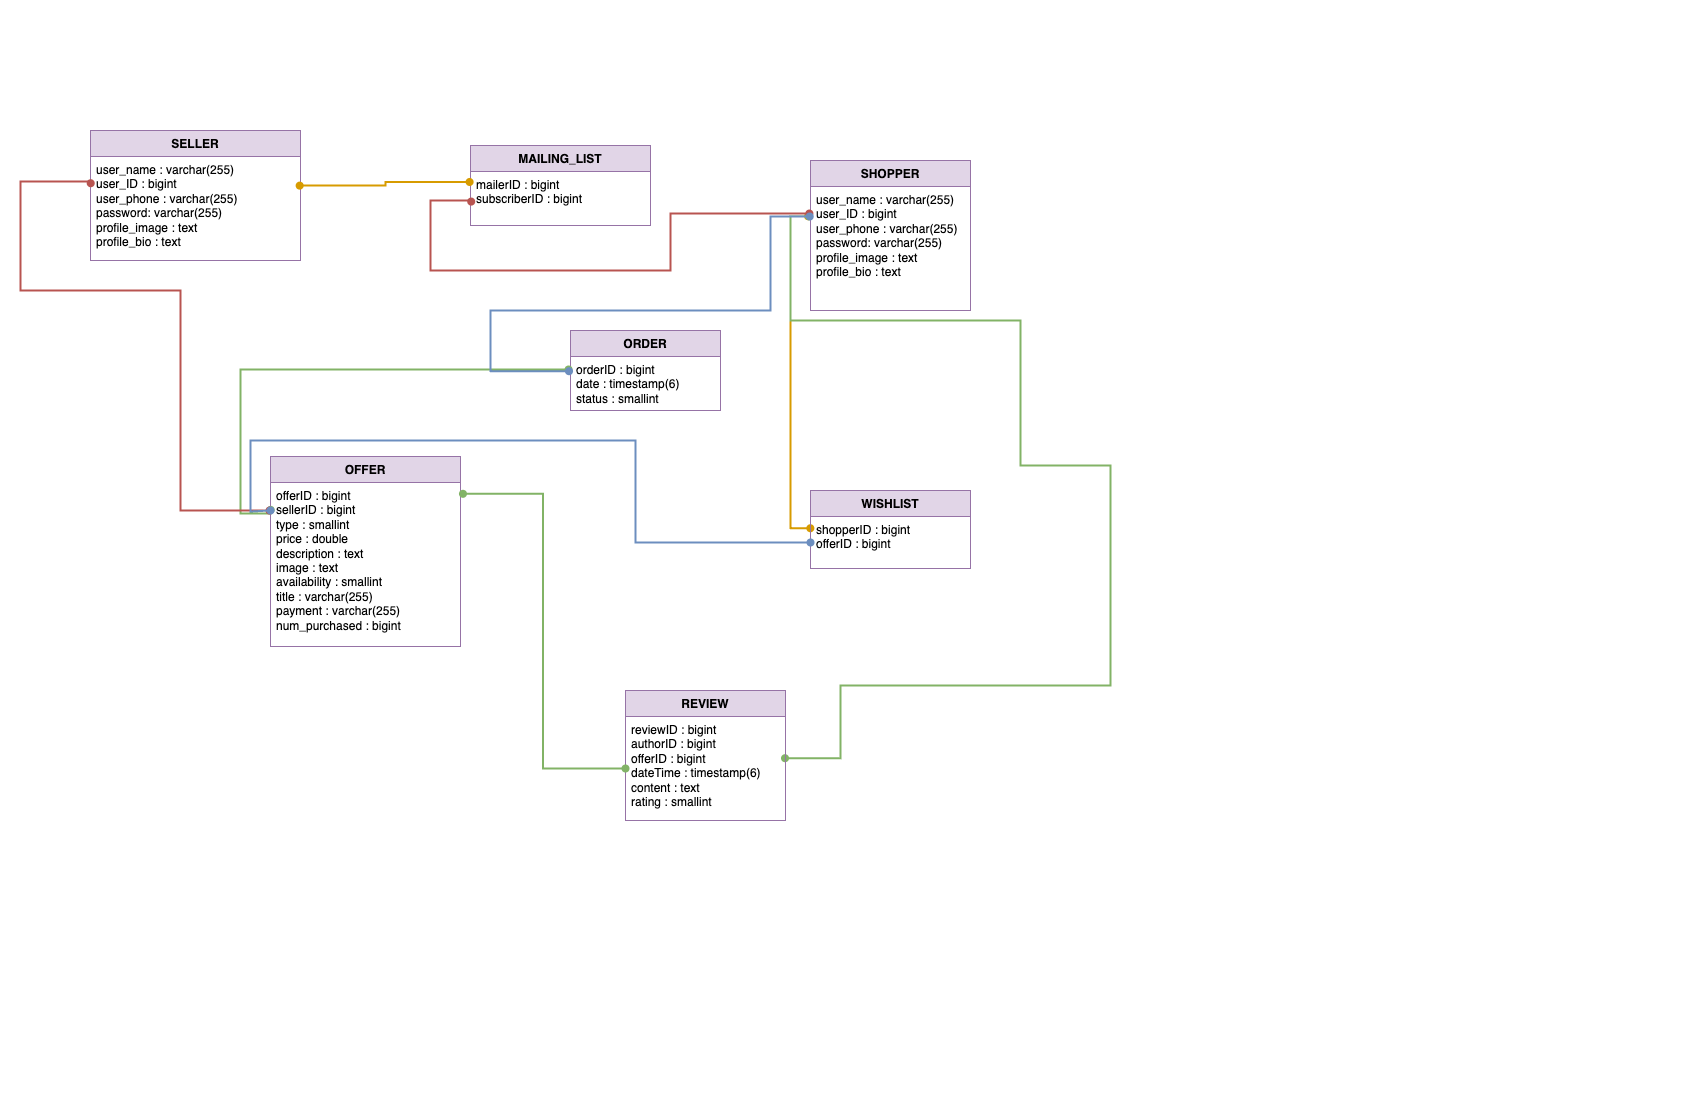

The diagram above was exported from draw.io. Its source (the exported page's mxGraphModel, read from the mxfile embedded in the PNG):
<mxGraphModel dx="937" dy="711" grid="1" gridSize="10" guides="1" tooltips="1" connect="1" arrows="1" fold="1" page="1" pageScale="1" pageWidth="850" pageHeight="1100" math="0" shadow="0">
  <root>
    <mxCell id="0" />
    <mxCell id="1" parent="0" />
    <mxCell id="C_E4UHXlPiZOc3t_pbJQ-1" value="ORDER" style="swimlane;fontStyle=1;align=center;verticalAlign=top;childLayout=stackLayout;horizontal=1;startSize=26;horizontalStack=0;resizeParent=1;resizeParentMax=0;resizeLast=0;collapsible=1;marginBottom=0;whiteSpace=wrap;html=1;fillColor=#e1d5e7;strokeColor=#9673a6;" vertex="1" parent="1">
      <mxGeometry x="570" y="330" width="150" height="80" as="geometry" />
    </mxCell>
    <mxCell id="C_E4UHXlPiZOc3t_pbJQ-2" value="&lt;div&gt;orderID : bigint&lt;/div&gt;&lt;div&gt;date : timestamp(6)&lt;/div&gt;&lt;div&gt;status : smallint&lt;/div&gt;" style="text;strokeColor=none;fillColor=none;align=left;verticalAlign=top;spacingLeft=4;spacingRight=4;overflow=hidden;rotatable=0;points=[[0,0.5],[1,0.5]];portConstraint=eastwest;whiteSpace=wrap;html=1;" vertex="1" parent="C_E4UHXlPiZOc3t_pbJQ-1">
      <mxGeometry y="26" width="150" height="54" as="geometry" />
    </mxCell>
    <mxCell id="C_E4UHXlPiZOc3t_pbJQ-3" value="SHOPPER" style="swimlane;fontStyle=1;align=center;verticalAlign=top;childLayout=stackLayout;horizontal=1;startSize=26;horizontalStack=0;resizeParent=1;resizeParentMax=0;resizeLast=0;collapsible=1;marginBottom=0;whiteSpace=wrap;html=1;fillColor=#e1d5e7;strokeColor=#9673a6;" vertex="1" parent="1">
      <mxGeometry x="810" y="160" width="160" height="150" as="geometry" />
    </mxCell>
    <mxCell id="C_E4UHXlPiZOc3t_pbJQ-4" value="user_name : varchar(255)&lt;div&gt;user_ID : bigint&lt;/div&gt;&lt;div&gt;user_phone :&lt;span style=&quot;background-color: transparent; color: light-dark(rgb(0, 0, 0), rgb(255, 255, 255));&quot;&gt;&amp;nbsp;varchar(255)&lt;/span&gt;&lt;/div&gt;&lt;div&gt;password&lt;span style=&quot;background-color: transparent; color: light-dark(rgb(0, 0, 0), rgb(255, 255, 255));&quot;&gt;: varchar(255)&lt;/span&gt;&lt;/div&gt;&lt;div&gt;profile_image&amp;nbsp;&lt;span style=&quot;background-color: transparent; color: light-dark(rgb(0, 0, 0), rgb(255, 255, 255));&quot;&gt;: text&lt;/span&gt;&lt;/div&gt;&lt;div&gt;profile_bio : text&lt;/div&gt;" style="text;strokeColor=none;fillColor=none;align=left;verticalAlign=top;spacingLeft=4;spacingRight=4;overflow=hidden;rotatable=0;points=[[0,0.5],[1,0.5]];portConstraint=eastwest;whiteSpace=wrap;html=1;" vertex="1" parent="C_E4UHXlPiZOc3t_pbJQ-3">
      <mxGeometry y="26" width="160" height="124" as="geometry" />
    </mxCell>
    <mxCell id="C_E4UHXlPiZOc3t_pbJQ-7" style="edgeStyle=orthogonalEdgeStyle;rounded=0;orthogonalLoop=1;jettySize=auto;html=1;entryX=-0.015;entryY=0.24;entryDx=0;entryDy=0;endArrow=oval;startFill=1;strokeColor=#d79b00;strokeWidth=2;align=center;verticalAlign=middle;fontFamily=Helvetica;fontSize=11;fontColor=default;labelBackgroundColor=default;startArrow=oval;endFill=1;fillColor=#ffe6cc;exitX=-0.001;exitY=0.226;exitDx=0;exitDy=0;exitPerimeter=0;entryPerimeter=0;" edge="1" parent="1" source="C_E4UHXlPiZOc3t_pbJQ-10" target="C_E4UHXlPiZOc3t_pbJQ-4">
      <mxGeometry relative="1" as="geometry">
        <Array as="points">
          <mxPoint x="790" y="528" />
          <mxPoint x="790" y="216" />
        </Array>
      </mxGeometry>
    </mxCell>
    <mxCell id="C_E4UHXlPiZOc3t_pbJQ-8" value="WISHLIST" style="swimlane;fontStyle=1;align=center;verticalAlign=top;childLayout=stackLayout;horizontal=1;startSize=26;horizontalStack=0;resizeParent=1;resizeParentMax=0;resizeLast=0;collapsible=1;marginBottom=0;whiteSpace=wrap;html=1;fillColor=#e1d5e7;strokeColor=#9673a6;" vertex="1" parent="1">
      <mxGeometry x="810" y="490" width="160" height="78" as="geometry" />
    </mxCell>
    <mxCell id="C_E4UHXlPiZOc3t_pbJQ-10" value="shopperID : bigint&lt;div&gt;offerID :&lt;span style=&quot;background-color: transparent; color: light-dark(rgb(0, 0, 0), rgb(255, 255, 255));&quot;&gt;&amp;nbsp;bigint&lt;/span&gt;&lt;/div&gt;" style="text;strokeColor=none;fillColor=none;align=left;verticalAlign=top;spacingLeft=4;spacingRight=4;overflow=hidden;rotatable=0;points=[[0,0.5],[1,0.5]];portConstraint=eastwest;whiteSpace=wrap;html=1;" vertex="1" parent="C_E4UHXlPiZOc3t_pbJQ-8">
      <mxGeometry y="26" width="160" height="52" as="geometry" />
    </mxCell>
    <mxCell id="C_E4UHXlPiZOc3t_pbJQ-11" value="MAILING_LIST" style="swimlane;fontStyle=1;align=center;verticalAlign=top;childLayout=stackLayout;horizontal=1;startSize=26;horizontalStack=0;resizeParent=1;resizeParentMax=0;resizeLast=0;collapsible=1;marginBottom=0;whiteSpace=wrap;html=1;fillColor=#e1d5e7;strokeColor=#9673a6;" vertex="1" parent="1">
      <mxGeometry x="470" y="145" width="180" height="80" as="geometry" />
    </mxCell>
    <mxCell id="C_E4UHXlPiZOc3t_pbJQ-12" value="mailerID : bigint&lt;div&gt;subscriberID : bigint&lt;/div&gt;" style="text;strokeColor=none;fillColor=none;align=left;verticalAlign=top;spacingLeft=4;spacingRight=4;overflow=hidden;rotatable=0;points=[[0,0.5],[1,0.5]];portConstraint=eastwest;whiteSpace=wrap;html=1;" vertex="1" parent="C_E4UHXlPiZOc3t_pbJQ-11">
      <mxGeometry y="26" width="180" height="54" as="geometry" />
    </mxCell>
    <mxCell id="C_E4UHXlPiZOc3t_pbJQ-15" value="SELLER" style="swimlane;fontStyle=1;align=center;verticalAlign=top;childLayout=stackLayout;horizontal=1;startSize=26;horizontalStack=0;resizeParent=1;resizeParentMax=0;resizeLast=0;collapsible=1;marginBottom=0;whiteSpace=wrap;html=1;fillColor=#e1d5e7;strokeColor=#9673a6;" vertex="1" parent="1">
      <mxGeometry x="90" y="130" width="210" height="130" as="geometry" />
    </mxCell>
    <mxCell id="C_E4UHXlPiZOc3t_pbJQ-16" value="user_name : varchar(255)&lt;div&gt;user_ID : bigint&lt;/div&gt;&lt;div&gt;user_phone :&lt;span style=&quot;background-color: transparent; color: light-dark(rgb(0, 0, 0), rgb(255, 255, 255));&quot;&gt;&amp;nbsp;varchar(255)&lt;/span&gt;&lt;/div&gt;&lt;div&gt;password&lt;span style=&quot;background-color: transparent; color: light-dark(rgb(0, 0, 0), rgb(255, 255, 255));&quot;&gt;: varchar(255)&lt;/span&gt;&lt;/div&gt;&lt;div&gt;profile_image&amp;nbsp;&lt;span style=&quot;background-color: transparent; color: light-dark(rgb(0, 0, 0), rgb(255, 255, 255));&quot;&gt;: text&lt;/span&gt;&lt;/div&gt;&lt;div&gt;profile_bio : text&lt;/div&gt;" style="text;strokeColor=none;fillColor=none;align=left;verticalAlign=top;spacingLeft=4;spacingRight=4;overflow=hidden;rotatable=0;points=[[0,0.5],[1,0.5]];portConstraint=eastwest;whiteSpace=wrap;html=1;" vertex="1" parent="C_E4UHXlPiZOc3t_pbJQ-15">
      <mxGeometry y="26" width="210" height="104" as="geometry" />
    </mxCell>
    <mxCell id="C_E4UHXlPiZOc3t_pbJQ-19" style="edgeStyle=orthogonalEdgeStyle;rounded=0;orthogonalLoop=1;jettySize=auto;html=1;exitX=0.997;exitY=0.401;exitDx=0;exitDy=0;exitPerimeter=0;endArrow=oval;startFill=1;strokeColor=#82b366;strokeWidth=2;align=center;verticalAlign=middle;fontFamily=Helvetica;fontSize=11;fontColor=default;labelBackgroundColor=default;startArrow=oval;endFill=1;fillColor=#d5e8d4;entryX=-0.01;entryY=0.24;entryDx=0;entryDy=0;entryPerimeter=0;" edge="1" parent="1" source="C_E4UHXlPiZOc3t_pbJQ-21" target="C_E4UHXlPiZOc3t_pbJQ-4">
      <mxGeometry relative="1" as="geometry">
        <mxPoint x="790" y="740" as="sourcePoint" />
        <Array as="points">
          <mxPoint x="840" y="758" />
          <mxPoint x="840" y="685" />
          <mxPoint x="1110" y="685" />
          <mxPoint x="1110" y="465" />
          <mxPoint x="1020" y="465" />
          <mxPoint x="1020" y="320" />
          <mxPoint x="790" y="320" />
          <mxPoint x="790" y="216" />
        </Array>
        <mxPoint x="790" y="250" as="targetPoint" />
      </mxGeometry>
    </mxCell>
    <mxCell id="C_E4UHXlPiZOc3t_pbJQ-20" value="REVIEW" style="swimlane;fontStyle=1;align=center;verticalAlign=top;childLayout=stackLayout;horizontal=1;startSize=26;horizontalStack=0;resizeParent=1;resizeParentMax=0;resizeLast=0;collapsible=1;marginBottom=0;whiteSpace=wrap;html=1;fillColor=#e1d5e7;strokeColor=#9673a6;" vertex="1" parent="1">
      <mxGeometry x="625" y="690" width="160" height="130" as="geometry" />
    </mxCell>
    <mxCell id="C_E4UHXlPiZOc3t_pbJQ-21" value="reviewID : bigint&lt;div&gt;authorID&amp;nbsp;&lt;span style=&quot;background-color: transparent; color: light-dark(rgb(0, 0, 0), rgb(255, 255, 255));&quot;&gt;: bigint&lt;/span&gt;&lt;br&gt;&lt;/div&gt;&lt;div&gt;offerID : bigint&lt;/div&gt;&lt;div&gt;dateTime&amp;nbsp;&lt;span style=&quot;background-color: transparent; color: light-dark(rgb(0, 0, 0), rgb(255, 255, 255));&quot;&gt;: timestamp(6)&lt;/span&gt;&lt;/div&gt;&lt;div&gt;content : text&lt;/div&gt;&lt;div&gt;rating : smallint&lt;/div&gt;" style="text;strokeColor=none;fillColor=none;align=left;verticalAlign=top;spacingLeft=4;spacingRight=4;overflow=hidden;rotatable=0;points=[[0,0.5],[1,0.5]];portConstraint=eastwest;whiteSpace=wrap;html=1;" vertex="1" parent="C_E4UHXlPiZOc3t_pbJQ-20">
      <mxGeometry y="26" width="160" height="104" as="geometry" />
    </mxCell>
    <mxCell id="C_E4UHXlPiZOc3t_pbJQ-22" value="OFFER" style="swimlane;fontStyle=1;align=center;verticalAlign=top;childLayout=stackLayout;horizontal=1;startSize=26;horizontalStack=0;resizeParent=1;resizeParentMax=0;resizeLast=0;collapsible=1;marginBottom=0;whiteSpace=wrap;html=1;fillColor=#e1d5e7;strokeColor=#9673a6;" vertex="1" parent="1">
      <mxGeometry x="270" y="456" width="190" height="190" as="geometry" />
    </mxCell>
    <mxCell id="C_E4UHXlPiZOc3t_pbJQ-23" value="&lt;div&gt;&lt;span style=&quot;background-color: transparent; color: light-dark(rgb(0, 0, 0), rgb(255, 255, 255));&quot;&gt;offerID : bigint&lt;/span&gt;&lt;/div&gt;&lt;div&gt;&lt;span style=&quot;background-color: transparent; color: light-dark(rgb(0, 0, 0), rgb(255, 255, 255));&quot;&gt;sellerID : bigint&lt;/span&gt;&lt;/div&gt;&lt;div&gt;&lt;span style=&quot;background-color: transparent; color: light-dark(rgb(0, 0, 0), rgb(255, 255, 255));&quot;&gt;type : smallint&lt;/span&gt;&lt;/div&gt;&lt;div&gt;price : double&lt;/div&gt;&lt;div&gt;description : text&lt;/div&gt;&lt;div&gt;image : text&lt;/div&gt;&lt;div&gt;availability : smallint&lt;/div&gt;&lt;div&gt;title : varchar(255)&lt;/div&gt;&lt;div&gt;payment : varchar(255)&lt;/div&gt;&lt;div&gt;num_purchased : bigint&lt;/div&gt;" style="text;strokeColor=none;fillColor=none;align=left;verticalAlign=top;spacingLeft=4;spacingRight=4;overflow=hidden;rotatable=0;points=[[0,0.5],[1,0.5]];portConstraint=eastwest;whiteSpace=wrap;html=1;" vertex="1" parent="C_E4UHXlPiZOc3t_pbJQ-22">
      <mxGeometry y="26" width="190" height="164" as="geometry" />
    </mxCell>
    <mxCell id="C_E4UHXlPiZOc3t_pbJQ-24" style="edgeStyle=orthogonalEdgeStyle;rounded=0;orthogonalLoop=1;jettySize=auto;html=1;entryX=-0.005;entryY=0.194;entryDx=0;entryDy=0;entryPerimeter=0;strokeColor=#d79b00;endArrow=oval;startFill=1;fillColor=#ffe6cc;strokeWidth=2;exitX=0.996;exitY=0.28;exitDx=0;exitDy=0;exitPerimeter=0;startArrow=oval;endFill=1;" edge="1" parent="1" source="C_E4UHXlPiZOc3t_pbJQ-16" target="C_E4UHXlPiZOc3t_pbJQ-12">
      <mxGeometry relative="1" as="geometry">
        <mxPoint x="391.25" y="254.31999999999994" as="targetPoint" />
      </mxGeometry>
    </mxCell>
    <mxCell id="C_E4UHXlPiZOc3t_pbJQ-25" style="edgeStyle=orthogonalEdgeStyle;rounded=0;orthogonalLoop=1;jettySize=auto;html=1;endArrow=oval;startFill=1;strokeColor=#b85450;strokeWidth=2;align=center;verticalAlign=middle;fontFamily=Helvetica;fontSize=11;fontColor=default;labelBackgroundColor=default;startArrow=oval;endFill=1;fillColor=#f8cecc;exitX=0.004;exitY=0.557;exitDx=0;exitDy=0;exitPerimeter=0;entryX=-0.007;entryY=0.218;entryDx=0;entryDy=0;entryPerimeter=0;" edge="1" parent="1" source="C_E4UHXlPiZOc3t_pbJQ-12" target="C_E4UHXlPiZOc3t_pbJQ-4">
      <mxGeometry relative="1" as="geometry">
        <mxPoint x="810" y="210" as="targetPoint" />
        <Array as="points">
          <mxPoint x="471" y="200" />
          <mxPoint x="430" y="200" />
          <mxPoint x="430" y="270" />
          <mxPoint x="670" y="270" />
          <mxPoint x="670" y="213" />
        </Array>
      </mxGeometry>
    </mxCell>
    <mxCell id="C_E4UHXlPiZOc3t_pbJQ-32" style="edgeStyle=orthogonalEdgeStyle;rounded=0;orthogonalLoop=1;jettySize=auto;html=1;entryX=0;entryY=0.5;entryDx=0;entryDy=0;endArrow=oval;startFill=1;exitX=1.013;exitY=0.069;exitDx=0;exitDy=0;exitPerimeter=0;strokeColor=#82b366;strokeWidth=2;align=center;verticalAlign=middle;fontFamily=Helvetica;fontSize=11;fontColor=default;labelBackgroundColor=default;startArrow=oval;endFill=1;fillColor=#d5e8d4;" edge="1" parent="1" source="C_E4UHXlPiZOc3t_pbJQ-23" target="C_E4UHXlPiZOc3t_pbJQ-21">
      <mxGeometry relative="1" as="geometry" />
    </mxCell>
    <mxCell id="C_E4UHXlPiZOc3t_pbJQ-33" style="edgeStyle=orthogonalEdgeStyle;rounded=0;orthogonalLoop=1;jettySize=auto;html=1;endArrow=oval;startFill=1;strokeColor=#82b366;strokeWidth=2;align=center;verticalAlign=middle;fontFamily=Helvetica;fontSize=11;fontColor=default;labelBackgroundColor=default;startArrow=oval;endFill=1;fillColor=#d5e8d4;exitX=0.001;exitY=0.167;exitDx=0;exitDy=0;exitPerimeter=0;" edge="1" parent="1" source="C_E4UHXlPiZOc3t_pbJQ-23">
      <mxGeometry relative="1" as="geometry">
        <Array as="points">
          <mxPoint x="270" y="513" />
          <mxPoint x="240" y="513" />
          <mxPoint x="240" y="369" />
          <mxPoint x="568" y="369" />
        </Array>
        <mxPoint x="568" y="370" as="targetPoint" />
      </mxGeometry>
    </mxCell>
    <mxCell id="C_E4UHXlPiZOc3t_pbJQ-34" style="edgeStyle=orthogonalEdgeStyle;rounded=0;orthogonalLoop=1;jettySize=auto;html=1;exitX=-0.01;exitY=0.272;exitDx=0;exitDy=0;entryX=-0.005;entryY=0.242;entryDx=0;entryDy=0;entryPerimeter=0;endArrow=oval;startFill=1;strokeColor=#6c8ebf;strokeWidth=2;align=center;verticalAlign=middle;fontFamily=Helvetica;fontSize=11;fontColor=default;labelBackgroundColor=default;startArrow=oval;endFill=1;fillColor=#dae8fc;exitPerimeter=0;" edge="1" parent="1" source="C_E4UHXlPiZOc3t_pbJQ-2" target="C_E4UHXlPiZOc3t_pbJQ-4">
      <mxGeometry relative="1" as="geometry">
        <Array as="points">
          <mxPoint x="490" y="371" />
          <mxPoint x="490" y="310" />
          <mxPoint x="770" y="310" />
          <mxPoint x="770" y="216" />
        </Array>
      </mxGeometry>
    </mxCell>
    <mxCell id="C_E4UHXlPiZOc3t_pbJQ-37" style="edgeStyle=orthogonalEdgeStyle;rounded=0;orthogonalLoop=1;jettySize=auto;html=1;endArrow=oval;startFill=1;fillColor=#f8cecc;strokeColor=#b85450;strokeWidth=2;exitX=0.001;exitY=0.257;exitDx=0;exitDy=0;exitPerimeter=0;endFill=1;startArrow=oval;" edge="1" parent="1" source="C_E4UHXlPiZOc3t_pbJQ-16">
      <mxGeometry relative="1" as="geometry">
        <mxPoint x="20" y="270" as="sourcePoint" />
        <mxPoint x="269" y="510" as="targetPoint" />
        <Array as="points">
          <mxPoint x="90" y="181" />
          <mxPoint x="20" y="181" />
          <mxPoint x="20" y="290" />
          <mxPoint x="180" y="290" />
          <mxPoint x="180" y="510" />
          <mxPoint x="269" y="510" />
        </Array>
      </mxGeometry>
    </mxCell>
    <mxCell id="C_E4UHXlPiZOc3t_pbJQ-40" style="edgeStyle=orthogonalEdgeStyle;rounded=0;orthogonalLoop=1;jettySize=auto;html=1;entryX=0;entryY=0.5;entryDx=0;entryDy=0;endArrow=oval;startFill=1;strokeColor=#6c8ebf;strokeWidth=2;align=center;verticalAlign=middle;fontFamily=Helvetica;fontSize=11;fontColor=default;labelBackgroundColor=default;startArrow=oval;endFill=1;fillColor=#dae8fc;" edge="1" parent="1" target="C_E4UHXlPiZOc3t_pbJQ-10">
      <mxGeometry relative="1" as="geometry">
        <mxPoint x="270" y="510" as="sourcePoint" />
        <Array as="points">
          <mxPoint x="250" y="511" />
          <mxPoint x="250" y="440" />
          <mxPoint x="635" y="440" />
          <mxPoint x="635" y="542" />
        </Array>
      </mxGeometry>
    </mxCell>
  </root>
</mxGraphModel>